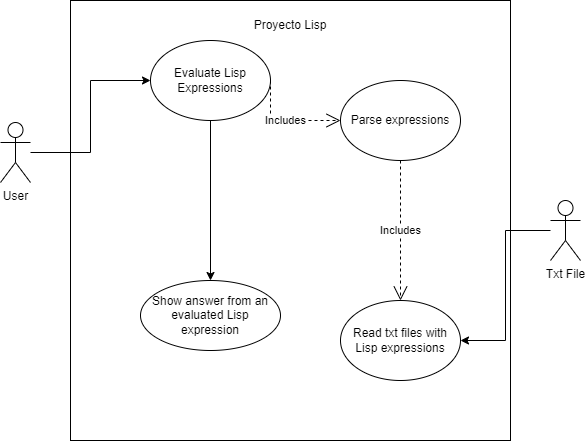

The diagram above was exported from draw.io. Its source (the exported page's mxGraphModel, read from the mxfile embedded in the PNG):
<mxGraphModel dx="828" dy="478" grid="1" gridSize="10" guides="1" tooltips="1" connect="1" arrows="1" fold="1" page="1" pageScale="1" pageWidth="850" pageHeight="1100" math="0" shadow="0">
  <root>
    <mxCell id="0" />
    <mxCell id="1" parent="0" />
    <mxCell id="I99fCTg88Z1HZQmiUumA-3" value="" style="whiteSpace=wrap;html=1;aspect=fixed;" vertex="1" parent="1">
      <mxGeometry x="160" y="70" width="440" height="440" as="geometry" />
    </mxCell>
    <mxCell id="I99fCTg88Z1HZQmiUumA-23" style="edgeStyle=orthogonalEdgeStyle;rounded=0;orthogonalLoop=1;jettySize=auto;html=1;entryX=0;entryY=0.5;entryDx=0;entryDy=0;" edge="1" parent="1" source="I99fCTg88Z1HZQmiUumA-1" target="I99fCTg88Z1HZQmiUumA-4">
      <mxGeometry relative="1" as="geometry" />
    </mxCell>
    <mxCell id="I99fCTg88Z1HZQmiUumA-1" value="User" style="shape=umlActor;verticalLabelPosition=bottom;verticalAlign=top;html=1;outlineConnect=0;" vertex="1" parent="1">
      <mxGeometry x="90" y="192" width="30" height="60" as="geometry" />
    </mxCell>
    <mxCell id="I99fCTg88Z1HZQmiUumA-18" style="edgeStyle=orthogonalEdgeStyle;rounded=0;orthogonalLoop=1;jettySize=auto;html=1;entryX=1;entryY=0.5;entryDx=0;entryDy=0;" edge="1" parent="1" source="I99fCTg88Z1HZQmiUumA-2" target="I99fCTg88Z1HZQmiUumA-10">
      <mxGeometry relative="1" as="geometry" />
    </mxCell>
    <mxCell id="I99fCTg88Z1HZQmiUumA-2" value="Txt File" style="shape=umlActor;verticalLabelPosition=bottom;verticalAlign=top;html=1;outlineConnect=0;" vertex="1" parent="1">
      <mxGeometry x="640" y="270" width="30" height="60" as="geometry" />
    </mxCell>
    <mxCell id="I99fCTg88Z1HZQmiUumA-36" style="edgeStyle=orthogonalEdgeStyle;rounded=0;orthogonalLoop=1;jettySize=auto;html=1;" edge="1" parent="1" source="I99fCTg88Z1HZQmiUumA-4" target="I99fCTg88Z1HZQmiUumA-19">
      <mxGeometry relative="1" as="geometry" />
    </mxCell>
    <mxCell id="I99fCTg88Z1HZQmiUumA-4" value="Evaluate Lisp Expressions" style="ellipse;whiteSpace=wrap;html=1;" vertex="1" parent="1">
      <mxGeometry x="240" y="110" width="120" height="80" as="geometry" />
    </mxCell>
    <mxCell id="I99fCTg88Z1HZQmiUumA-7" value="Proyecto Lisp" style="text;html=1;strokeColor=none;fillColor=none;align=center;verticalAlign=middle;whiteSpace=wrap;rounded=0;" vertex="1" parent="1">
      <mxGeometry x="305" y="80" width="150" height="30" as="geometry" />
    </mxCell>
    <mxCell id="I99fCTg88Z1HZQmiUumA-10" value="Read txt files with Lisp expressions" style="ellipse;whiteSpace=wrap;html=1;" vertex="1" parent="1">
      <mxGeometry x="430" y="370" width="120" height="80" as="geometry" />
    </mxCell>
    <mxCell id="I99fCTg88Z1HZQmiUumA-11" value="Parse expressions" style="ellipse;whiteSpace=wrap;html=1;" vertex="1" parent="1">
      <mxGeometry x="430" y="150" width="120" height="80" as="geometry" />
    </mxCell>
    <mxCell id="I99fCTg88Z1HZQmiUumA-19" value="Show answer from an evaluated Lisp expression" style="ellipse;whiteSpace=wrap;html=1;" vertex="1" parent="1">
      <mxGeometry x="230" y="350" width="140" height="70" as="geometry" />
    </mxCell>
    <mxCell id="I99fCTg88Z1HZQmiUumA-28" value="Includes" style="endArrow=open;endSize=12;dashed=1;html=1;rounded=0;exitX=1;exitY=0.5;exitDx=0;exitDy=0;entryX=0;entryY=0.5;entryDx=0;entryDy=0;" edge="1" parent="1" source="I99fCTg88Z1HZQmiUumA-4" target="I99fCTg88Z1HZQmiUumA-11">
      <mxGeometry width="160" relative="1" as="geometry">
        <mxPoint x="380" y="325" as="sourcePoint" />
        <mxPoint x="470" y="240" as="targetPoint" />
        <Array as="points">
          <mxPoint x="360" y="190" />
        </Array>
      </mxGeometry>
    </mxCell>
    <mxCell id="I99fCTg88Z1HZQmiUumA-31" value="Includes" style="endArrow=open;endSize=12;dashed=1;html=1;rounded=0;exitX=0.5;exitY=1;exitDx=0;exitDy=0;entryX=0.5;entryY=0;entryDx=0;entryDy=0;" edge="1" parent="1" source="I99fCTg88Z1HZQmiUumA-11" target="I99fCTg88Z1HZQmiUumA-10">
      <mxGeometry width="160" relative="1" as="geometry">
        <mxPoint x="390" y="335" as="sourcePoint" />
        <mxPoint x="480" y="250" as="targetPoint" />
      </mxGeometry>
    </mxCell>
  </root>
</mxGraphModel>